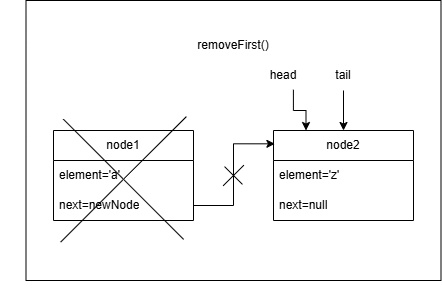

The diagram above was exported from draw.io. Its source (the exported page's mxGraphModel, read from the mxfile embedded in the PNG):
<mxGraphModel dx="774" dy="497" grid="1" gridSize="10" guides="1" tooltips="1" connect="1" arrows="1" fold="1" page="1" pageScale="1" pageWidth="850" pageHeight="1100" math="0" shadow="0">
  <root>
    <mxCell id="AhPA4f1dO8S3HJwr1moc-0" />
    <mxCell id="AhPA4f1dO8S3HJwr1moc-1" parent="AhPA4f1dO8S3HJwr1moc-0" />
    <mxCell id="AhPA4f1dO8S3HJwr1moc-2" parent="AhPA4f1dO8S3HJwr1moc-1" style="rounded=0;whiteSpace=wrap;html=1;movable=1;resizable=1;rotatable=1;deletable=1;editable=1;locked=0;connectable=1;" value="" vertex="1">
      <mxGeometry height="280" width="415" x="302.5" y="420" as="geometry" />
    </mxCell>
    <mxCell id="AhPA4f1dO8S3HJwr1moc-4" parent="AhPA4f1dO8S3HJwr1moc-1" style="swimlane;fontStyle=0;childLayout=stackLayout;horizontal=1;startSize=30;horizontalStack=0;resizeParent=1;resizeParentMax=0;resizeLast=0;collapsible=1;marginBottom=0;whiteSpace=wrap;html=1;movable=0;resizable=0;rotatable=0;deletable=0;editable=0;locked=1;connectable=0;" value="node1" vertex="1">
      <mxGeometry height="90" width="140" x="330" y="550" as="geometry" />
    </mxCell>
    <mxCell id="AhPA4f1dO8S3HJwr1moc-5" parent="AhPA4f1dO8S3HJwr1moc-4" style="text;strokeColor=none;fillColor=none;align=left;verticalAlign=middle;spacingLeft=4;spacingRight=4;overflow=hidden;points=[[0,0.5],[1,0.5]];portConstraint=eastwest;rotatable=0;whiteSpace=wrap;html=1;" value="element='a'" vertex="1">
      <mxGeometry height="30" width="140" y="30" as="geometry" />
    </mxCell>
    <mxCell id="AhPA4f1dO8S3HJwr1moc-6" parent="AhPA4f1dO8S3HJwr1moc-4" style="text;strokeColor=none;fillColor=none;align=left;verticalAlign=middle;spacingLeft=4;spacingRight=4;overflow=hidden;points=[[0,0.5],[1,0.5]];portConstraint=eastwest;rotatable=0;whiteSpace=wrap;html=1;" value="next=newNode" vertex="1">
      <mxGeometry height="30" width="140" y="60" as="geometry" />
    </mxCell>
    <mxCell id="AhPA4f1dO8S3HJwr1moc-7" parent="AhPA4f1dO8S3HJwr1moc-1" style="swimlane;fontStyle=0;childLayout=stackLayout;horizontal=1;startSize=30;horizontalStack=0;resizeParent=1;resizeParentMax=0;resizeLast=0;collapsible=1;marginBottom=0;whiteSpace=wrap;html=1;" value="node2" vertex="1">
      <mxGeometry height="90" width="140" x="550" y="550" as="geometry" />
    </mxCell>
    <mxCell id="AhPA4f1dO8S3HJwr1moc-8" parent="AhPA4f1dO8S3HJwr1moc-7" style="text;strokeColor=none;fillColor=none;align=left;verticalAlign=middle;spacingLeft=4;spacingRight=4;overflow=hidden;points=[[0,0.5],[1,0.5]];portConstraint=eastwest;rotatable=0;whiteSpace=wrap;html=1;" value="element='z'" vertex="1">
      <mxGeometry height="30" width="140" y="30" as="geometry" />
    </mxCell>
    <mxCell id="AhPA4f1dO8S3HJwr1moc-9" parent="AhPA4f1dO8S3HJwr1moc-7" style="text;strokeColor=none;fillColor=none;align=left;verticalAlign=middle;spacingLeft=4;spacingRight=4;overflow=hidden;points=[[0,0.5],[1,0.5]];portConstraint=eastwest;rotatable=0;whiteSpace=wrap;html=1;" value="next=null" vertex="1">
      <mxGeometry height="30" width="140" y="60" as="geometry" />
    </mxCell>
    <mxCell id="AhPA4f1dO8S3HJwr1moc-10" edge="1" parent="AhPA4f1dO8S3HJwr1moc-1" source="AhPA4f1dO8S3HJwr1moc-6" style="edgeStyle=orthogonalEdgeStyle;rounded=0;orthogonalLoop=1;jettySize=auto;html=1;entryX=0.01;entryY=0.148;entryDx=0;entryDy=0;entryPerimeter=0;" target="AhPA4f1dO8S3HJwr1moc-7" value="">
      <mxGeometry relative="1" as="geometry" />
    </mxCell>
    <mxCell id="VpFwtuRFZPhhtRdwLrWG-2" edge="1" parent="AhPA4f1dO8S3HJwr1moc-1" source="AhPA4f1dO8S3HJwr1moc-17" style="edgeStyle=orthogonalEdgeStyle;rounded=0;orthogonalLoop=1;jettySize=auto;html=1;entryX=0.25;entryY=0;entryDx=0;entryDy=0;exitX=0.665;exitY=0.973;exitDx=0;exitDy=0;exitPerimeter=0;">
      <mxGeometry relative="1" as="geometry">
        <mxPoint x="577.4999999999999" y="520" as="sourcePoint" />
        <mxPoint x="582.5" y="550" as="targetPoint" />
      </mxGeometry>
    </mxCell>
    <mxCell id="AhPA4f1dO8S3HJwr1moc-17" parent="AhPA4f1dO8S3HJwr1moc-1" style="text;html=1;whiteSpace=wrap;strokeColor=none;fillColor=none;align=center;verticalAlign=middle;rounded=0;" value="head" vertex="1">
      <mxGeometry height="30" width="60" x="530" y="480" as="geometry" />
    </mxCell>
    <mxCell id="AhPA4f1dO8S3HJwr1moc-18" edge="1" parent="AhPA4f1dO8S3HJwr1moc-1" source="AhPA4f1dO8S3HJwr1moc-19" style="edgeStyle=orthogonalEdgeStyle;rounded=0;orthogonalLoop=1;jettySize=auto;html=1;entryX=0.5;entryY=0;entryDx=0;entryDy=0;" target="AhPA4f1dO8S3HJwr1moc-7">
      <mxGeometry relative="1" as="geometry" />
    </mxCell>
    <mxCell id="AhPA4f1dO8S3HJwr1moc-19" parent="AhPA4f1dO8S3HJwr1moc-1" style="text;html=1;whiteSpace=wrap;strokeColor=none;fillColor=none;align=center;verticalAlign=middle;rounded=0;" value="tail" vertex="1">
      <mxGeometry height="30" width="60" x="590" y="480" as="geometry" />
    </mxCell>
    <mxCell id="AhPA4f1dO8S3HJwr1moc-20" parent="AhPA4f1dO8S3HJwr1moc-1" style="text;html=1;whiteSpace=wrap;strokeColor=none;fillColor=none;align=center;verticalAlign=middle;rounded=0;" value="removeFirst()" vertex="1">
      <mxGeometry height="30" width="120" x="450" y="450" as="geometry" />
    </mxCell>
    <mxCell id="AhPA4f1dO8S3HJwr1moc-21" parent="AhPA4f1dO8S3HJwr1moc-1" style="shape=cross;whiteSpace=wrap;html=1;rotation=45;size=0;" value="" vertex="1">
      <mxGeometry height="29.52" width="25.3" x="497.35" y="580.24" as="geometry" />
    </mxCell>
    <mxCell id="VpFwtuRFZPhhtRdwLrWG-0" parent="AhPA4f1dO8S3HJwr1moc-1" style="shape=cross;whiteSpace=wrap;html=1;rotation=45;size=0;" value="" vertex="1">
      <mxGeometry height="177.73" width="170" x="315" y="509.99999999999994" as="geometry" />
    </mxCell>
  </root>
</mxGraphModel>